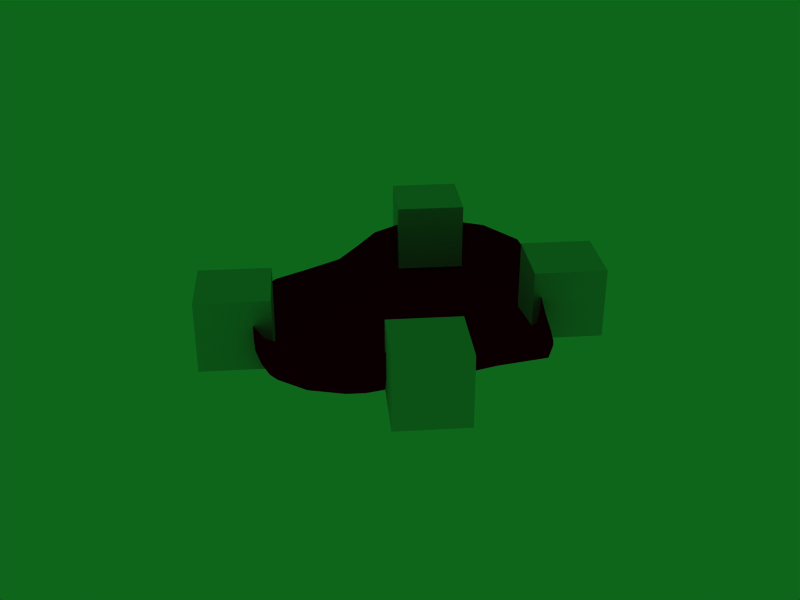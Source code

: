 # Source: Heart_room_with_4entries.blend  (saved by Blender 2.81.16; exported with 4.5.12 LTS)
import bpy
from mathutils import Matrix  # noqa: F401  (used for matrix-valued properties, if any)

bpy.ops.wm.read_factory_settings(use_empty=True)
scene = bpy.context.scene
scene.name = 'Scene'

# ---- collections
col_collection_1 = bpy.data.collections.new('Collection 1'); scene.collection.children.link(col_collection_1)

# ---- materials (node trees are filled in below, after node groups)
mat_heartmat = bpy.data.materials.new('HeartMat')
mat_heartmat.alpha_threshold = 0.0
mat_heartmat.use_transparent_shadow = False
mat_heartmat.diffuse_color = (0.8, 0.001977, 0.05297, 1.0)
mat_heartmat.roughness = 0.5
mat_heartmat.specular_intensity = 0.2
mat_heartmat.line_color = (0.0, 0.0, 0.0, 1.0)

# ---- material node trees

# ---- world
world_world = bpy.data.worlds.new('World'); scene.world = world_world
world_world.color = (0.05656, 0.4, 0.1073)
world_world.use_sun_shadow = False
world_world.sun_shadow_jitter_overblur = 0.0
world_world.cycles.sampling_method = 'MANUAL'
world_world.cycles.sample_map_resolution = 256

# ---- meshes
me_cube_002 = bpy.data.meshes.new('Cube.002')
me_cube_002.from_pydata([(-100.0, -100.0, -100.0), (-100.0, -100.0, 100.0), (-100.0, 100.0, -100.0), (-100.0, 100.0, 100.0), (100.0, -100.0, -100.0), (100.0, -100.0, 100.0), (100.0, 100.0, -100.0), (100.0, 100.0, 100.0)], [], [(0, 1, 3, 2), (2, 3, 7, 6), (6, 7, 5, 4), (4, 5, 1, 0), (2, 6, 4, 0), (7, 3, 1, 5)])
_uv = me_cube_002.uv_layers.new(name='UVMap')
_uv.uv.foreach_set('vector', [0.375, 0.0, 0.625, 0.0, 0.625, 0.25, 0.375, 0.25, 0.375, 0.25, 0.625, 0.25, 0.625, 0.5, 0.375, 0.5, 0.375, 0.5, 0.625, 0.5, 0.625, 0.75, 0.375, 0.75, 0.375, 0.75, 0.625, 0.75, 0.625, 1.0, 0.375, 1.0, 0.125, 0.5, 0.375, 0.5, 0.375, 0.75, 0.125, 0.75, 0.625, 0.5, 0.875, 0.5, 0.875, 0.75, 0.625, 0.75])
me_cube_002.use_remesh_fix_poles = True
me_cube_002.use_remesh_preserve_attributes = False
me_cube_002.use_mirror_vertex_groups = False
me_cube_002.update()
me_cube_003 = bpy.data.meshes.new('Cube.003')
me_cube_003.from_pydata([(-100.0, -100.0, -100.0), (-100.0, -100.0, 100.0), (-100.0, 100.0, -100.0), (-100.0, 100.0, 100.0), (100.0, -100.0, -100.0), (100.0, -100.0, 100.0), (100.0, 100.0, -100.0), (100.0, 100.0, 100.0)], [], [(0, 1, 3, 2), (2, 3, 7, 6), (6, 7, 5, 4), (4, 5, 1, 0), (2, 6, 4, 0), (7, 3, 1, 5)])
_uv = me_cube_003.uv_layers.new(name='UVMap')
_uv.uv.foreach_set('vector', [0.375, 0.0, 0.625, 0.0, 0.625, 0.25, 0.375, 0.25, 0.375, 0.25, 0.625, 0.25, 0.625, 0.5, 0.375, 0.5, 0.375, 0.5, 0.625, 0.5, 0.625, 0.75, 0.375, 0.75, 0.375, 0.75, 0.625, 0.75, 0.625, 1.0, 0.375, 1.0, 0.125, 0.5, 0.375, 0.5, 0.375, 0.75, 0.125, 0.75, 0.625, 0.5, 0.875, 0.5, 0.875, 0.75, 0.625, 0.75])
me_cube_003.use_remesh_fix_poles = True
me_cube_003.use_remesh_preserve_attributes = False
me_cube_003.use_mirror_vertex_groups = False
me_cube_003.update()
me_cube = bpy.data.meshes.new('Cube')
me_cube.from_pydata([(-734.9, 455.6, -5.683), (-406.1, 512.2, -35.54), (0.0, 0.03113, 0.0), (-693.7, 0.01556, -94.86), (-825.8, 204.7, -44.84), (-182.4, 194.5, -50.1), (-3.296, 0.06137, 81.02), (-700.7, 0.01556, 81.02), (-825.8, 204.7, 81.02), (-734.9, 455.6, 81.02), (-406.1, 512.2, 81.02), (-182.4, 194.5, 81.02), (-574.1, 370.7, -81.91), (-630.8, 0.01556, -104.9), (-674.4, 202.4, -108.5), (-734.9, -455.5, -5.683), (-406.1, -512.2, -35.54), (0.0, 0.0, 0.0), (-825.8, -204.7, -44.84), (-182.4, -194.5, -50.1), (-825.8, -204.7, 81.02), (-734.9, -455.5, 81.02), (-406.1, -512.2, 81.02), (-182.4, -194.5, 81.02), (-574.1, -370.7, -81.91), (-674.4, -202.3, -108.5), (-182.4, 194.5, 102.0), (-2.442, 0.05353, 102.0), (-2.442, 0.04547, 102.0), (-406.1, -512.2, 102.0), (-182.4, -194.5, 102.0), (-734.9, -455.5, 102.0), (-406.1, 512.2, 102.0), (-825.8, 204.7, 102.0), (-734.9, 455.6, 102.0), (-699.9, 0.01556, 102.0), (-825.8, -204.7, 102.0)], [], [(0, 1, 10, 9), (4, 14, 12, 0), (5, 14, 13, 2), (0, 9, 8, 4), (4, 8, 7, 3), (10, 1, 5, 11), (11, 5, 2, 6), (5, 1, 12), (14, 5, 12), (1, 0, 12), (14, 4, 3, 13), (10, 11, 26, 32), (11, 6, 27, 26), (15, 21, 22, 16), (18, 15, 24, 25), (19, 17, 13, 25), (15, 18, 20, 21), (18, 3, 7, 20), (22, 23, 19, 16), (23, 6, 17, 19), (19, 24, 16), (25, 24, 19), (16, 24, 15), (25, 13, 3, 18), (22, 29, 30, 23), (23, 30, 28, 6), (31, 21, 20, 36), (34, 9, 10, 32), (29, 22, 21, 31), (33, 8, 9, 34), (35, 7, 8, 33), (36, 20, 7, 35)])
me_cube.polygons.foreach_set('use_smooth', [True] * 32)
_uv = me_cube.uv_layers.new(name='UVMap')
_uv.uv.foreach_set('vector', [0.0, 0.0, 0.0, 0.0, 0.0, 0.0, 0.0, 0.0, 0.0, 0.0, 0.0, 0.0, 0.0, 0.0, 0.0, 0.0, 0.0, 0.0, 0.0, 0.0, 0.0, 0.0, 0.0, 0.0, 0.0, 0.0, 0.0, 0.0, 0.0, 0.0, 0.0, 0.0, 0.0, 0.0, 0.0, 0.0, 0.0, 0.0, 0.0, 0.0, 0.0, 0.0, 0.0, 0.0, 0.0, 0.0, 0.0, 0.0, 0.0, 0.0, 0.0, 0.0, 0.0, 0.0, 0.0, 0.0, 0.0, 0.0, 0.0, 0.0, 0.0, 0.0, 0.0, 0.0, 0.0, 0.0, 0.0, 0.0, 0.0, 0.0, 0.0, 0.0, 0.0, 0.0, 0.0, 0.0, 0.0, 0.0, 0.0, 0.0, 0.0, 0.0, 0.0, 0.0, 0.0, 0.0, 0.0, 0.0, 0.0, 0.0, 0.0, 0.0, 0.0, 0.0, 0.0, 0.0, 0.0, 0.0, 0.0, 0.0, 0.0, 0.0, 0.0, 0.0, 0.0, 0.0, 0.0, 0.0, 0.0, 0.0, 0.0, 0.0, 0.0, 0.0, 0.0, 0.0, 0.0, 0.0, 0.0, 0.0, 0.0, 0.0, 0.0, 0.0, 0.0, 0.0, 0.0, 0.0, 0.0, 0.0, 0.0, 0.0, 0.0, 0.0, 0.0, 0.0, 0.0, 0.0, 0.0, 0.0, 0.0, 0.0, 0.0, 0.0, 0.0, 0.0, 0.0, 0.0, 0.0, 0.0, 0.0, 0.0, 0.0, 0.0, 0.0, 0.0, 0.0, 0.0, 0.0, 0.0, 0.0, 0.0, 0.0, 0.0, 0.0, 0.0, 0.0, 0.0, 0.0, 0.0, 0.0, 0.0, 0.0, 0.0, 0.0, 0.0, 0.0, 0.0, 0.0, 0.0, 0.0, 0.0, 0.0, 0.0, 0.0, 0.0, 0.0, 0.0, 0.0, 0.0, 0.0, 0.0, 0.0, 0.0, 0.0, 0.0, 0.0, 0.0, 0.0, 0.0, 0.0, 0.0, 0.0, 0.0, 0.0, 0.0, 0.0, 0.0, 0.0, 0.0, 0.0, 0.0, 0.0, 0.0, 0.0, 0.0, 0.0, 0.0, 0.0, 0.0, 0.0, 0.0, 0.0, 0.0, 0.0, 0.0, 0.0, 0.0, 0.0, 0.0, 0.0, 0.0, 0.0, 0.0, 0.0, 0.0, 0.0, 0.0, 0.0, 0.0, 0.0, 0.0, 0.0, 0.0])
me_cube.materials.append(mat_heartmat)
me_cube.use_remesh_preserve_volume = False
me_cube.use_remesh_preserve_attributes = False
me_cube.use_mirror_vertex_groups = False
me_cube.update()

# ---- objects
ob_cubecutter = bpy.data.objects.new('CubeCutter', me_cube_002)
ob_cubecutter_001 = bpy.data.objects.new('CubeCutter.001', me_cube_003)
ob_heart = bpy.data.objects.new('Heart', me_cube)

# ---- transforms, parenting, visibility, modifiers, constraints
ob_cubecutter.location = (-340.0, 600.1, 144.5)
ob_cubecutter.rotation_euler = (0.0, -0.0, 0.7854)
ob_cubecutter.scale = (2.0, 2.0, 2.0)
ob_cubecutter.lineart.crease_threshold = 0.0
_m = ob_cubecutter.modifiers.new('Mirror', 'MIRROR')
_m.use_axis = (False, True, False)
_m.mirror_object = ob_heart
ob_cubecutter_001.location = (-1484.0, 821.6, 144.5)
ob_cubecutter_001.rotation_euler = (0.0, -0.0, 0.7854)
ob_cubecutter_001.scale = (2.0, 2.0, 2.0)
ob_cubecutter_001.lineart.crease_threshold = 0.0
_m = ob_cubecutter_001.modifiers.new('Mirror', 'MIRROR')
_m.use_axis = (False, True, False)
_m.mirror_object = ob_heart
ob_heart.location = (0.7461, -0.03069, -0.7476)
ob_heart.scale = (2.0, 2.0, 2.0)
ob_heart.lock_rotations_4d = False
ob_heart.empty_display_type = 'ARROWS'
ob_heart.color = (0.0, 0.0, 0.0, 1.0)
ob_heart.lineart.crease_threshold = 0.0
_m = ob_heart.modifiers.new('Subsurf', 'SUBSURF')
_m.uv_smooth = 'PRESERVE_CORNERS'
_m.render_levels = 1
_m.show_only_control_edges = False
_m = ob_heart.modifiers.new('Boolean', 'BOOLEAN')
_m.object = ob_cubecutter
_m.solver = 'FAST'
_m = ob_heart.modifiers.new('Boolean.001', 'BOOLEAN')
_m.object = ob_cubecutter_001
_m.solver = 'FAST'

# ---- collection membership
scene.collection.objects.link(ob_cubecutter)
scene.collection.objects.link(ob_cubecutter_001)
col_collection_1.objects.link(ob_heart)

# ---- scene / render settings (as saved in the file)
scene.frame_start = 1; scene.frame_end = 250; scene.frame_set(99)
scene.render.engine = 'BLENDER_EEVEE_NEXT'
scene.render.image_settings.file_format = 'JPEG'
scene.render.image_settings.color_mode = 'RGB'
scene.render.image_settings.compression = 90
scene.render.resolution_x = 800
scene.render.resolution_y = 600
scene.render.pixel_aspect_x = 100.0
scene.render.pixel_aspect_y = 100.0
scene.render.fps = 25
scene.render.dither_intensity = 0.0
scene.render.use_compositing = False
scene.render.use_sequencer = False
scene.render.bake_margin = 2
scene.render.bake_bias = 0.0
scene.render.use_stamp_time = False
scene.render.use_stamp_date = False
scene.render.use_stamp_frame = False
scene.render.use_stamp_camera = False
scene.render.use_stamp_scene = False
scene.render.use_stamp_filename = False
scene.render.use_stamp_render_time = False
scene.render.stamp_font_size = 0
scene.cycles.use_denoising = False
scene.cycles.samples = 10
scene.cycles.sampling_pattern = 'TABULATED_SOBOL'
scene.cycles.light_sampling_threshold = 0.0
scene.cycles.use_adaptive_sampling = False
scene.cycles.use_light_tree = False
scene.cycles.blur_glossy = 0.0
scene.cycles.volume_bounces = 1
scene.cycles.pixel_filter_type = 'GAUSSIAN'
scene.cycles.sample_clamp_indirect = 0.0
scene.view_settings.view_transform = 'Raw'
scene.unit_settings.scale_length = 0.01
bpy.context.view_layer.update()

# ---- added for rendering (the .blend has no active camera): camera
cam_auto = bpy.data.cameras.new('AutoCamera')
cam_auto.lens = 50.0
cam_auto.sensor_width = 36.0
cam_auto.clip_end = 62780.8
ob_auto_camera = bpy.data.objects.new('AutoCamera', cam_auto)
scene.collection.objects.link(ob_auto_camera)
ob_auto_camera.location = (2554.74, -4292.75, 2948.12)
ob_auto_camera.rotation_euler = (1.09748, -7.21219e-08, 0.694738)
scene.camera = ob_auto_camera
bpy.context.view_layer.update()
